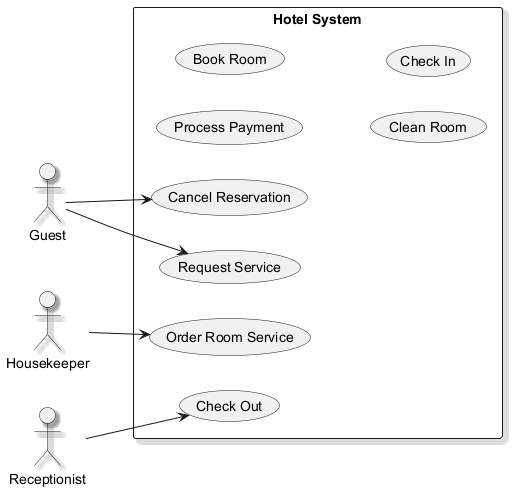

The diagram above was rendered by PlantUML. Its source (embedded in the PNG):
@startuml
skinparam monochrome true
skinparam shadowing true
left to right direction
actor "Guest" as G
actor "Housekeeper" as H
actor "Receptionist" as R
rectangle "Hotel System" {
  usecase "Cancel Reservation" as UC_CancelReservation
  usecase "Process Payment" as UC_ProcessPayment
  usecase "Book Room" as UC_BookRoom
  usecase "Order Room Service" as UC_OrderRoomService
  usecase "Check Out" as UC_CheckOut
  usecase "Clean Room" as UC_CleanRoom
  usecase "Check In" as UC_CheckIn
  usecase "Request Service" as UC_RequestService
}
G --> UC_RequestService
G --> UC_CancelReservation
H --> UC_OrderRoomService
R --> UC_CheckOut
@enduml